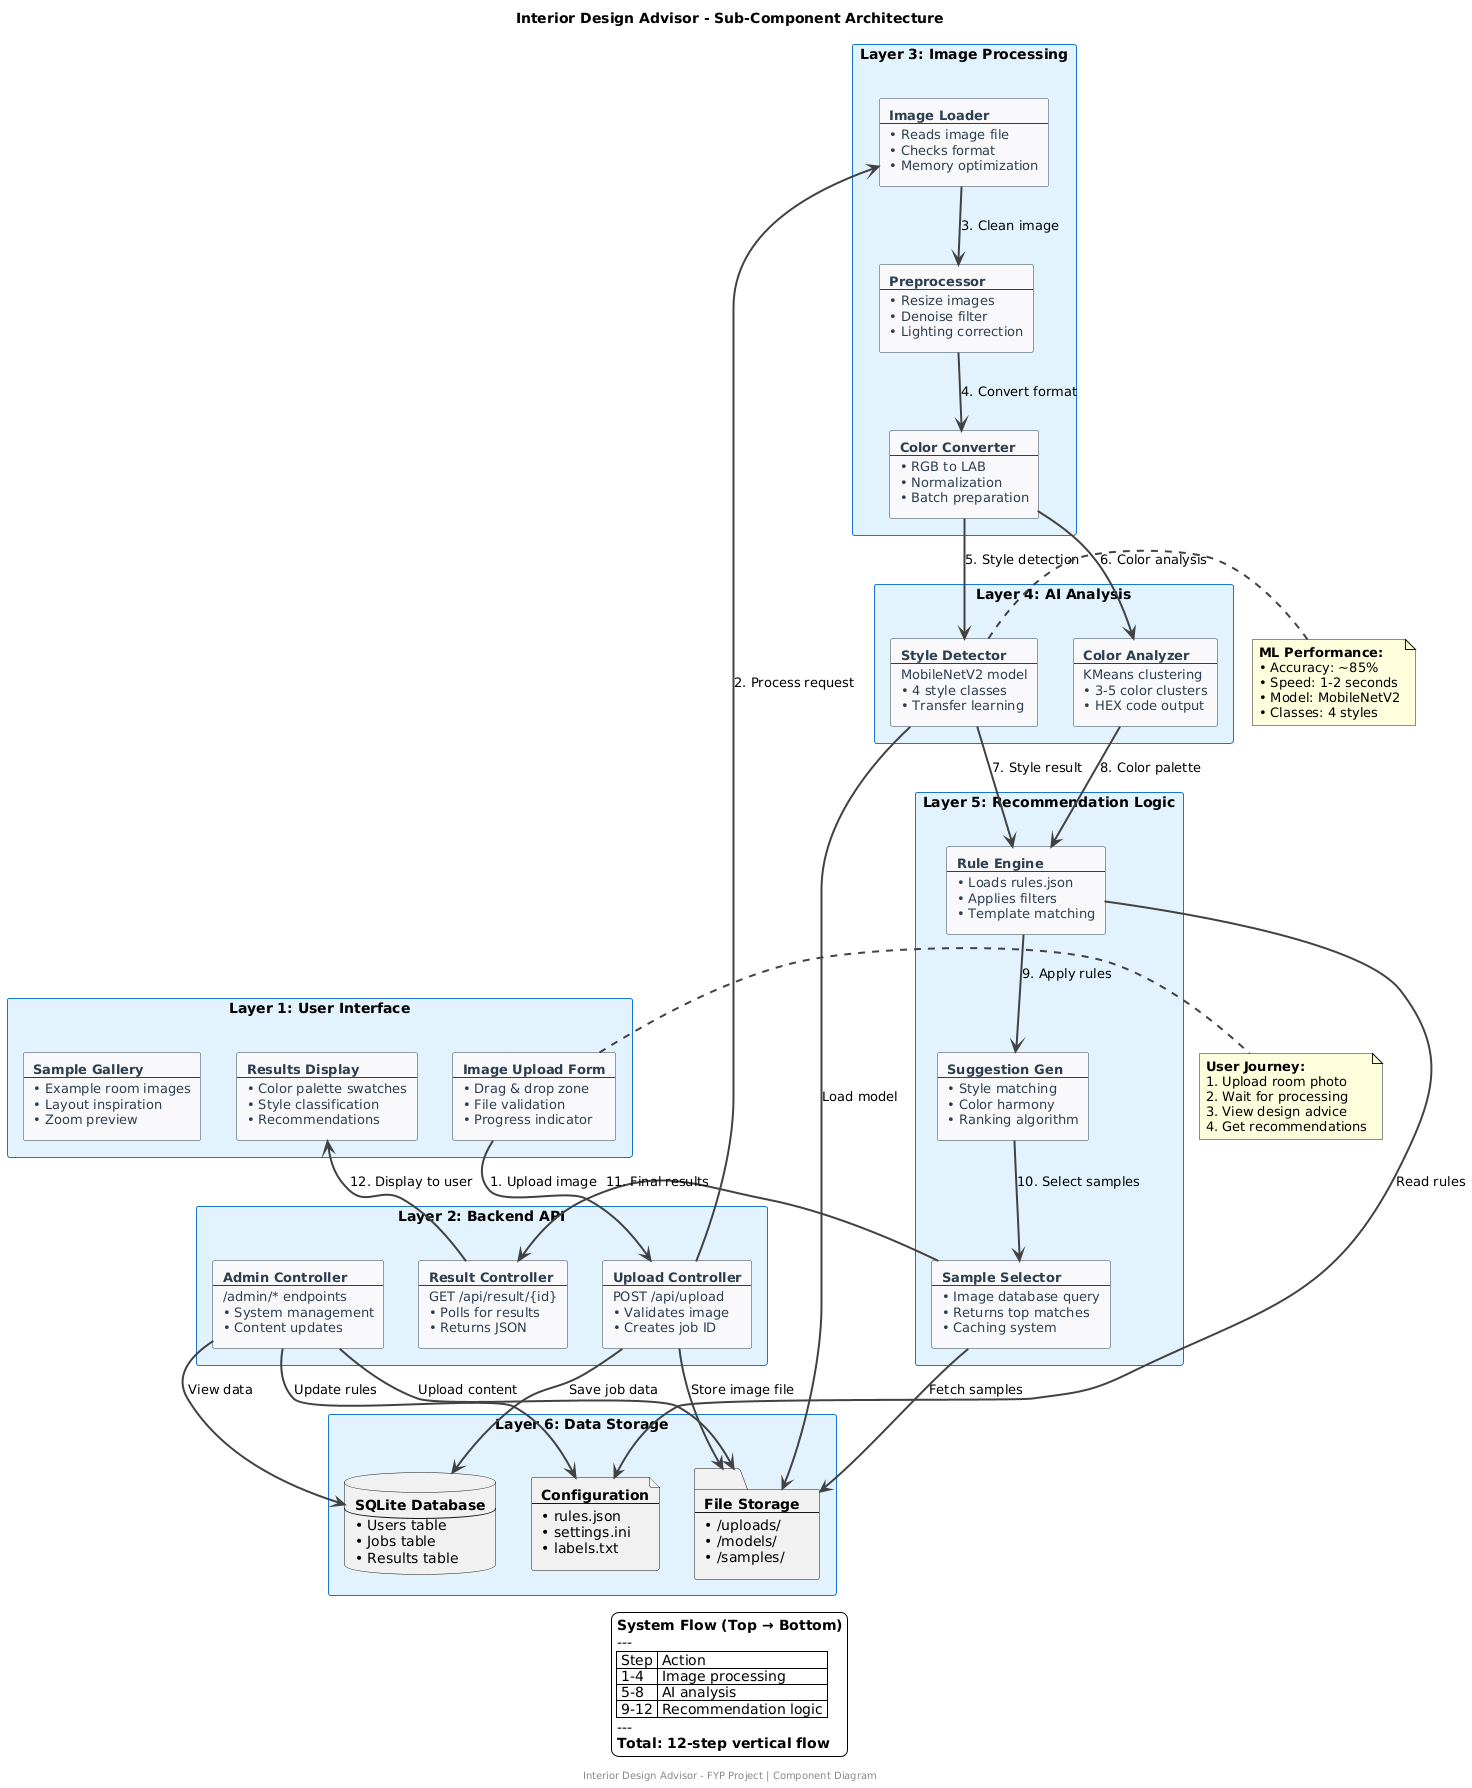

The diagram above was rendered by PlantUML. Its source (embedded in the PNG):
@startuml
' Set vertical direction
top to bottom direction

title **Interior Design Advisor - Sub-Component Architecture**

skinparam backgroundColor #FFFFFF
skinparam componentStyle rectangle
skinparam component {
    BackgroundColor #F8F9FA
    BorderColor #2C3E50
    FontColor #2C3E50
    FontSize 13
}

skinparam rectangle {
    BackgroundColor #E3F2FD
    BorderColor #1976D2
}

skinparam arrow {
    Color #424242
    Thickness 2
}

' ============ LAYER 1: USER INTERFACE ============
rectangle "**Layer 1: User Interface**" as L1 {
    component "**Image Upload Form**\n---\n• Drag & drop zone\n• File validation\n• Progress indicator" as UI1
    
    component "**Results Display**\n---\n• Color palette swatches\n• Style classification\n• Recommendations" as UI2
    
    component "**Sample Gallery**\n---\n• Example room images\n• Layout inspiration\n• Zoom preview" as UI3
}

' ============ LAYER 2: API LAYER ============
rectangle "**Layer 2: Backend API**" as L2 {
    component "**Upload Controller**\n---\nPOST /api/upload\n• Validates image\n• Creates job ID" as API1
    
    component "**Result Controller**\n---\nGET /api/result/{id}\n• Polls for results\n• Returns JSON" as API2
    
    component "**Admin Controller**\n---\n/admin/* endpoints\n• System management\n• Content updates" as API3
}

' ============ LAYER 3: PROCESSING ============
rectangle "**Layer 3: Image Processing**" as L3 {
    component "**Image Loader**\n---\n• Reads image file\n• Checks format\n• Memory optimization" as PROC1
    
    component "**Preprocessor**\n---\n• Resize images\n• Denoise filter\n• Lighting correction" as PROC2
    
    component "**Color Converter**\n---\n• RGB to LAB\n• Normalization\n• Batch preparation" as PROC3
}

' ============ LAYER 4: ANALYSIS ============
rectangle "**Layer 4: AI Analysis**" as L4 {
    component "**Style Detector**\n---\nMobileNetV2 model\n• 4 style classes\n• Transfer learning" as AI1
    
    component "**Color Analyzer**\n---\nKMeans clustering\n• 3-5 color clusters\n• HEX code output" as AI2
}

' ============ LAYER 5: LOGIC ============
rectangle "**Layer 5: Recommendation Logic**" as L5 {
    component "**Rule Engine**\n---\n• Loads rules.json\n• Applies filters\n• Template matching" as LOGIC1
    
    component "**Suggestion Gen**\n---\n• Style matching\n• Color harmony\n• Ranking algorithm" as LOGIC2
    
    component "**Sample Selector**\n---\n• Image database query\n• Returns top matches\n• Caching system" as LOGIC3
}

' ============ LAYER 6: STORAGE ============
rectangle "**Layer 6: Data Storage**" as L6 {
    database "**SQLite Database**\n---\n• Users table\n• Jobs table\n• Results table" as STORE1
    
    folder "**File Storage**\n---\n• /uploads/\n• /models/\n• /samples/" as STORE2
    
    file "**Configuration**\n---\n• rules.json\n• settings.ini\n• labels.txt" as STORE3
}

' ============ VERTICAL CONNECTIONS ============
UI1 --> API1 : "1. Upload image"
API1 --> PROC1 : "2. Process request"
PROC1 --> PROC2 : "3. Clean image"
PROC2 --> PROC3 : "4. Convert format"
PROC3 --> AI1 : "5. Style detection"
PROC3 --> AI2 : "6. Color analysis"
AI1 --> LOGIC1 : "7. Style result"
AI2 --> LOGIC1 : "8. Color palette"
LOGIC1 --> LOGIC2 : "9. Apply rules"
LOGIC2 --> LOGIC3 : "10. Select samples"
LOGIC3 --> API2 : "11. Final results"
API2 --> UI2 : "12. Display to user"

' ============ DATA STORAGE CONNECTIONS ============
API1 --> STORE1 : "Save job data"
API1 --> STORE2 : "Store image file"
AI1 --> STORE2 : "Load model"
LOGIC1 --> STORE3 : "Read rules"
LOGIC3 --> STORE2 : "Fetch samples"

' ============ ADMIN CONNECTIONS ============
API3 --> STORE1 : "View data"
API3 --> STORE2 : "Upload content"
API3 --> STORE3 : "Update rules"

note right of UI1
    **User Journey:**
    1. Upload room photo
    2. Wait for processing
    3. View design advice
    4. Get recommendations
end note

note left of AI1
    **ML Performance:**
    • Accuracy: ~85%
    • Speed: 1-2 seconds
    • Model: MobileNetV2
    • Classes: 4 styles
end note

legend bottom center
    <b>System Flow (Top → Bottom)</b>
    ---
    | Step | Action |
    | 1-4 | Image processing |
    | 5-8 | AI analysis |
    | 9-12 | Recommendation logic |
    ---
    **Total: 12-step vertical flow**
end legend

footer
    <size:10>Interior Design Advisor - FYP Project | Component Diagram</size>
end footer
@enduml